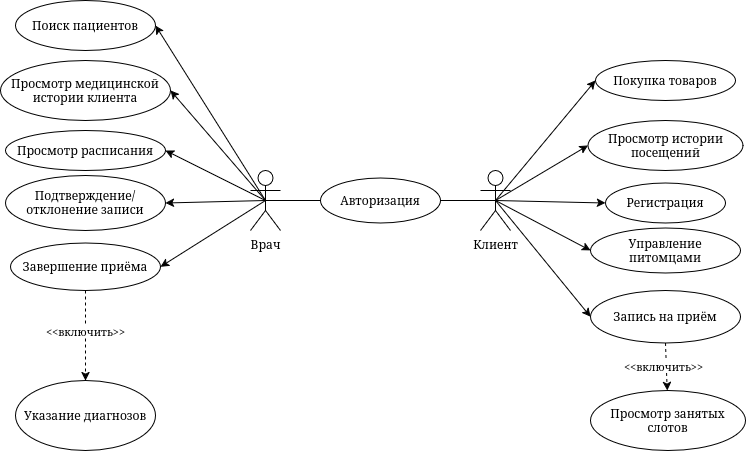

The diagram above was exported from draw.io. Its source (the exported page's mxGraphModel, read from the mxfile embedded in the PNG):
<mxGraphModel dx="910" dy="557" grid="1" gridSize="10" guides="1" tooltips="1" connect="1" arrows="1" fold="1" page="1" pageScale="1" pageWidth="827" pageHeight="1169" math="0" shadow="0">
  <root>
    <mxCell id="0" />
    <mxCell id="1" parent="0" />
    <mxCell id="fOlfsSWvC826rX93lRpg-3" edge="1" parent="1" source="fOlfsSWvC826rX93lRpg-1" style="edgeStyle=orthogonalEdgeStyle;rounded=0;orthogonalLoop=1;jettySize=auto;html=1;entryX=0;entryY=0.5;entryDx=0;entryDy=0;endArrow=none;endFill=0;exitX=0.5;exitY=0.5;exitDx=0;exitDy=0;exitPerimeter=0;" target="fOlfsSWvC826rX93lRpg-4" value="">
      <mxGeometry relative="1" as="geometry">
        <mxPoint x="410" y="260" as="targetPoint" />
      </mxGeometry>
    </mxCell>
    <mxCell id="fOlfsSWvC826rX93lRpg-19" edge="1" parent="1" source="fOlfsSWvC826rX93lRpg-1" style="rounded=0;orthogonalLoop=1;jettySize=auto;html=1;exitX=0.5;exitY=0.5;exitDx=0;exitDy=0;exitPerimeter=0;entryX=1;entryY=0.5;entryDx=0;entryDy=0;" target="fOlfsSWvC826rX93lRpg-20">
      <mxGeometry relative="1" as="geometry">
        <mxPoint x="210" y="169.9999999999999" as="targetPoint" />
      </mxGeometry>
    </mxCell>
    <mxCell id="fOlfsSWvC826rX93lRpg-21" edge="1" parent="1" source="fOlfsSWvC826rX93lRpg-1" style="rounded=0;orthogonalLoop=1;jettySize=auto;html=1;exitX=0.5;exitY=0.5;exitDx=0;exitDy=0;exitPerimeter=0;entryX=1;entryY=0.5;entryDx=0;entryDy=0;" target="fOlfsSWvC826rX93lRpg-22">
      <mxGeometry relative="1" as="geometry">
        <mxPoint x="220" y="239.9999999999999" as="targetPoint" />
      </mxGeometry>
    </mxCell>
    <mxCell id="fOlfsSWvC826rX93lRpg-23" edge="1" parent="1" source="fOlfsSWvC826rX93lRpg-1" style="rounded=0;orthogonalLoop=1;jettySize=auto;html=1;exitX=0.5;exitY=0.5;exitDx=0;exitDy=0;exitPerimeter=0;entryX=1;entryY=0.5;entryDx=0;entryDy=0;" target="fOlfsSWvC826rX93lRpg-26">
      <mxGeometry relative="1" as="geometry">
        <mxPoint x="230" y="289.9999999999999" as="targetPoint" />
      </mxGeometry>
    </mxCell>
    <mxCell id="fOlfsSWvC826rX93lRpg-25" edge="1" parent="1" source="fOlfsSWvC826rX93lRpg-1" style="rounded=0;orthogonalLoop=1;jettySize=auto;html=1;exitX=0.5;exitY=0.5;exitDx=0;exitDy=0;exitPerimeter=0;entryX=1;entryY=0.5;entryDx=0;entryDy=0;" target="fOlfsSWvC826rX93lRpg-24">
      <mxGeometry relative="1" as="geometry">
        <mxPoint x="240" y="329.9999999999999" as="targetPoint" />
      </mxGeometry>
    </mxCell>
    <mxCell id="fOlfsSWvC826rX93lRpg-27" edge="1" parent="1" source="fOlfsSWvC826rX93lRpg-1" style="rounded=0;orthogonalLoop=1;jettySize=auto;html=1;exitX=0.5;exitY=0.5;exitDx=0;exitDy=0;exitPerimeter=0;entryX=1;entryY=0.5;entryDx=0;entryDy=0;" target="fOlfsSWvC826rX93lRpg-28">
      <mxGeometry relative="1" as="geometry">
        <mxPoint x="250" y="149.9999999999999" as="targetPoint" />
      </mxGeometry>
    </mxCell>
    <mxCell id="fOlfsSWvC826rX93lRpg-1" parent="1" style="shape=umlActor;verticalLabelPosition=bottom;verticalAlign=top;html=1;" value="&lt;div&gt;Врач&lt;/div&gt;" vertex="1">
      <mxGeometry height="60" width="30" x="290" y="240" as="geometry" />
    </mxCell>
    <mxCell id="fOlfsSWvC826rX93lRpg-4" parent="1" style="ellipse;whiteSpace=wrap;html=1;" value="&lt;div&gt;Авторизация&lt;/div&gt;" vertex="1">
      <mxGeometry height="45" width="120" x="360" y="247.5" as="geometry" />
    </mxCell>
    <mxCell id="fOlfsSWvC826rX93lRpg-8" edge="1" parent="1" source="fOlfsSWvC826rX93lRpg-5" style="rounded=0;orthogonalLoop=1;jettySize=auto;html=1;exitX=0.5;exitY=0.5;exitDx=0;exitDy=0;exitPerimeter=0;entryX=0;entryY=0.5;entryDx=0;entryDy=0;" target="fOlfsSWvC826rX93lRpg-9">
      <mxGeometry relative="1" as="geometry">
        <mxPoint x="600" y="200" as="targetPoint" />
      </mxGeometry>
    </mxCell>
    <mxCell id="fOlfsSWvC826rX93lRpg-10" edge="1" parent="1" source="fOlfsSWvC826rX93lRpg-5" style="rounded=0;orthogonalLoop=1;jettySize=auto;html=1;exitX=0.5;exitY=0.5;exitDx=0;exitDy=0;exitPerimeter=0;entryX=0;entryY=0.5;entryDx=0;entryDy=0;" target="fOlfsSWvC826rX93lRpg-11">
      <mxGeometry relative="1" as="geometry">
        <mxPoint x="590" y="259.9999999999999" as="targetPoint" />
      </mxGeometry>
    </mxCell>
    <mxCell id="fOlfsSWvC826rX93lRpg-12" edge="1" parent="1" source="fOlfsSWvC826rX93lRpg-5" style="rounded=0;orthogonalLoop=1;jettySize=auto;html=1;exitX=0.5;exitY=0.5;exitDx=0;exitDy=0;exitPerimeter=0;entryX=0;entryY=0.5;entryDx=0;entryDy=0;" target="fOlfsSWvC826rX93lRpg-13">
      <mxGeometry relative="1" as="geometry">
        <mxPoint x="630" y="269.8965517241379" as="targetPoint" />
      </mxGeometry>
    </mxCell>
    <mxCell id="fOlfsSWvC826rX93lRpg-14" edge="1" parent="1" source="fOlfsSWvC826rX93lRpg-5" style="rounded=0;orthogonalLoop=1;jettySize=auto;html=1;exitX=0.5;exitY=0.5;exitDx=0;exitDy=0;exitPerimeter=0;entryX=0;entryY=0.5;entryDx=0;entryDy=0;" target="fOlfsSWvC826rX93lRpg-16">
      <mxGeometry relative="1" as="geometry">
        <mxPoint x="580" y="339.9655172413793" as="targetPoint" />
      </mxGeometry>
    </mxCell>
    <mxCell id="fOlfsSWvC826rX93lRpg-17" edge="1" parent="1" source="fOlfsSWvC826rX93lRpg-5" style="rounded=0;orthogonalLoop=1;jettySize=auto;html=1;exitX=0.5;exitY=0.5;exitDx=0;exitDy=0;exitPerimeter=0;entryX=0;entryY=0.5;entryDx=0;entryDy=0;" target="fOlfsSWvC826rX93lRpg-18">
      <mxGeometry relative="1" as="geometry">
        <mxPoint x="620" y="409.9999999999999" as="targetPoint" />
      </mxGeometry>
    </mxCell>
    <mxCell id="fOlfsSWvC826rX93lRpg-5" parent="1" style="shape=umlActor;verticalLabelPosition=bottom;verticalAlign=top;html=1;" value="&lt;div&gt;Клиент&lt;/div&gt;&lt;div&gt;&lt;br&gt;&lt;/div&gt;" vertex="1">
      <mxGeometry height="60" width="30" x="520" y="240" as="geometry" />
    </mxCell>
    <mxCell id="fOlfsSWvC826rX93lRpg-7" edge="1" parent="1" source="fOlfsSWvC826rX93lRpg-4" style="edgeStyle=orthogonalEdgeStyle;rounded=0;orthogonalLoop=1;jettySize=auto;html=1;exitX=1;exitY=0.5;exitDx=0;exitDy=0;entryX=0.5;entryY=0.5;entryDx=0;entryDy=0;entryPerimeter=0;endArrow=none;endFill=0;" target="fOlfsSWvC826rX93lRpg-5">
      <mxGeometry relative="1" as="geometry" />
    </mxCell>
    <mxCell id="fOlfsSWvC826rX93lRpg-9" parent="1" style="ellipse;whiteSpace=wrap;html=1;" value="Регистрация" vertex="1">
      <mxGeometry height="40" width="120" x="645" y="252.5" as="geometry" />
    </mxCell>
    <mxCell id="fOlfsSWvC826rX93lRpg-11" parent="1" style="ellipse;whiteSpace=wrap;html=1;" value="Управление питомцами" vertex="1">
      <mxGeometry height="45" width="150" x="630" y="297.5" as="geometry" />
    </mxCell>
    <mxCell id="fOlfsSWvC826rX93lRpg-29" edge="1" parent="1" source="fOlfsSWvC826rX93lRpg-13" style="rounded=0;orthogonalLoop=1;jettySize=auto;html=1;exitX=0.5;exitY=1;exitDx=0;exitDy=0;dashed=1;" target="fOlfsSWvC826rX93lRpg-30">
      <mxGeometry relative="1" as="geometry">
        <mxPoint x="610" y="480" as="targetPoint" />
      </mxGeometry>
    </mxCell>
    <mxCell id="fOlfsSWvC826rX93lRpg-34" connectable="0" parent="fOlfsSWvC826rX93lRpg-29" style="edgeLabel;html=1;align=center;verticalAlign=middle;resizable=0;points=[];" value="&amp;lt;&amp;lt;включить&amp;gt;&amp;gt;" vertex="1">
      <mxGeometry relative="1" x="-0.05" y="-3" as="geometry">
        <mxPoint as="offset" />
      </mxGeometry>
    </mxCell>
    <mxCell id="fOlfsSWvC826rX93lRpg-13" parent="1" style="ellipse;whiteSpace=wrap;html=1;" value="Запись на приём" vertex="1">
      <mxGeometry height="52.5" width="150" x="630" y="360" as="geometry" />
    </mxCell>
    <mxCell id="fOlfsSWvC826rX93lRpg-16" parent="1" style="ellipse;whiteSpace=wrap;html=1;" value="Просмотр истории посещений" vertex="1">
      <mxGeometry height="50" width="155" x="627.5" y="190" as="geometry" />
    </mxCell>
    <mxCell id="fOlfsSWvC826rX93lRpg-18" parent="1" style="ellipse;whiteSpace=wrap;html=1;" value="Покупка товаров" vertex="1">
      <mxGeometry height="40" width="140" x="635" y="130" as="geometry" />
    </mxCell>
    <mxCell id="fOlfsSWvC826rX93lRpg-20" parent="1" style="ellipse;whiteSpace=wrap;html=1;" value="Просмотр расписания" vertex="1">
      <mxGeometry height="40" width="160" x="45" y="200" as="geometry" />
    </mxCell>
    <mxCell id="fOlfsSWvC826rX93lRpg-22" parent="1" style="ellipse;whiteSpace=wrap;html=1;" value="Подтверждение/отклонение записи" vertex="1">
      <mxGeometry height="55" width="160" x="45" y="245" as="geometry" />
    </mxCell>
    <mxCell id="fOlfsSWvC826rX93lRpg-31" edge="1" parent="1" source="fOlfsSWvC826rX93lRpg-24" style="rounded=0;orthogonalLoop=1;jettySize=auto;html=1;exitX=0.5;exitY=1;exitDx=0;exitDy=0;dashed=1;" target="fOlfsSWvC826rX93lRpg-32">
      <mxGeometry relative="1" as="geometry">
        <mxPoint x="180" y="429.9999999999999" as="targetPoint" />
      </mxGeometry>
    </mxCell>
    <mxCell id="fOlfsSWvC826rX93lRpg-33" connectable="0" parent="fOlfsSWvC826rX93lRpg-31" style="edgeLabel;html=1;align=center;verticalAlign=middle;resizable=0;points=[];" value="&amp;lt;&amp;lt;включить&amp;gt;&amp;gt;" vertex="1">
      <mxGeometry relative="1" x="-0.095" as="geometry">
        <mxPoint as="offset" />
      </mxGeometry>
    </mxCell>
    <mxCell id="fOlfsSWvC826rX93lRpg-24" parent="1" style="ellipse;whiteSpace=wrap;html=1;" value="Завершение приёма" vertex="1">
      <mxGeometry height="47.5" width="150" x="50" y="312.5" as="geometry" />
    </mxCell>
    <mxCell id="fOlfsSWvC826rX93lRpg-26" parent="1" style="ellipse;whiteSpace=wrap;html=1;" value="Поиск пациентов" vertex="1">
      <mxGeometry height="50" width="140" x="55" y="70" as="geometry" />
    </mxCell>
    <mxCell id="fOlfsSWvC826rX93lRpg-28" parent="1" style="ellipse;whiteSpace=wrap;html=1;" value="Просмотр медицинской истории клиента" vertex="1">
      <mxGeometry height="60" width="170" x="40" y="130" as="geometry" />
    </mxCell>
    <mxCell id="fOlfsSWvC826rX93lRpg-30" parent="1" style="ellipse;whiteSpace=wrap;html=1;" value="Просмотр занятых слотов" vertex="1">
      <mxGeometry height="60" width="155" x="630" y="460" as="geometry" />
    </mxCell>
    <mxCell id="fOlfsSWvC826rX93lRpg-32" parent="1" style="ellipse;whiteSpace=wrap;html=1;" value="Указание диагнозов" vertex="1">
      <mxGeometry height="70" width="140" x="55" y="449.9999999999999" as="geometry" />
    </mxCell>
  </root>
</mxGraphModel>